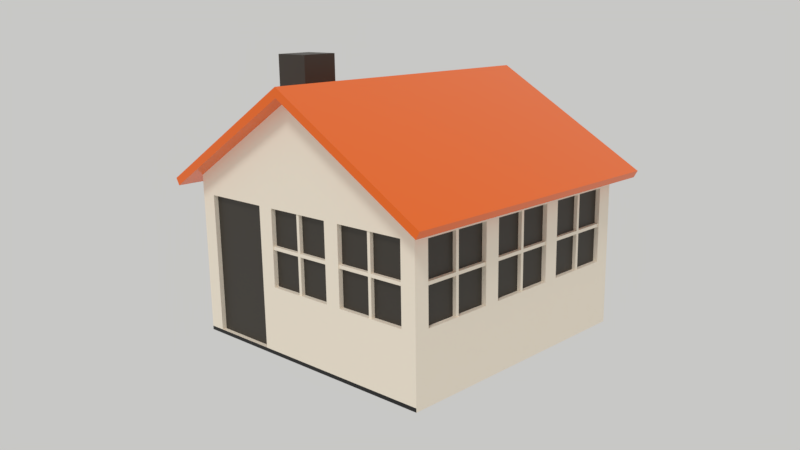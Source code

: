 # Source: Cartoon.House.1.blend  (saved by Blender 2.79.0; exported with 4.5.12 LTS)
import bpy
from mathutils import Matrix  # noqa: F401  (used for matrix-valued properties, if any)

bpy.ops.wm.read_factory_settings(use_empty=True)
scene = bpy.context.scene
scene.name = 'Scene'

# ---- collections
col_collection_1 = bpy.data.collections.new('Collection 1'); scene.collection.children.link(col_collection_1)

# ---- materials (node trees are filled in below, after node groups)
mat_house = bpy.data.materials.new('House')
mat_house.alpha_threshold = 0.0
mat_house.roughness = 0.5
mat_glass = bpy.data.materials.new('Glass')
mat_glass.alpha_threshold = 0.0
mat_glass.roughness = 0.5
mat_bottom = bpy.data.materials.new('Bottom')
mat_bottom.alpha_threshold = 0.0
mat_bottom.roughness = 0.5
mat_roof = bpy.data.materials.new('Roof')
mat_roof.alpha_threshold = 0.0
mat_roof.roughness = 0.5

# ---- material node trees
mat_house.use_nodes = True; mat_house.node_tree.nodes.clear()
_N = mat_house.node_tree.nodes; _L = mat_house.node_tree.links
n0 = _N.new('ShaderNodeOutputMaterial'); n0.name = 'Material Output'; n0.location = (300, 300)
n1 = _N.new('ShaderNodeBsdfPrincipled'); n1.name = 'Principled BSDF'; n1.location = (10, 300)
n1.width = 150
n1.subsurface_method = 'BURLEY'
n1.inputs[0].default_value = (0.9339, 0.8436, 0.7035, 1.0)
n1.inputs[3].default_value = 1.45
n1.inputs[9].default_value = (1.0, 1.0, 1.0)
_L.new(n1.outputs[0], n0.inputs[0])
n0.is_active_output = True
mat_glass.use_nodes = True; mat_glass.node_tree.nodes.clear()
_N = mat_glass.node_tree.nodes; _L = mat_glass.node_tree.links
n0 = _N.new('ShaderNodeOutputMaterial'); n0.name = 'Material Output'; n0.location = (300, 300)
n1 = _N.new('ShaderNodeBsdfPrincipled'); n1.name = 'Principled BSDF'; n1.location = (10, 300)
n1.width = 150
n1.subsurface_method = 'BURLEY'
n1.inputs[0].default_value = (0.04045, 0.03388, 0.02565, 1.0)
n1.inputs[3].default_value = 1.45
n1.inputs[9].default_value = (1.0, 1.0, 1.0)
_L.new(n1.outputs[0], n0.inputs[0])
n0.is_active_output = True
mat_bottom.use_nodes = True; mat_bottom.node_tree.nodes.clear()
_N = mat_bottom.node_tree.nodes; _L = mat_bottom.node_tree.links
n0 = _N.new('ShaderNodeOutputMaterial'); n0.name = 'Material Output'; n0.location = (300, 300)
n1 = _N.new('ShaderNodeBsdfPrincipled'); n1.name = 'Principled BSDF'; n1.location = (10, 300)
n1.width = 150
n1.subsurface_method = 'BURLEY'
n1.inputs[0].default_value = (0.00482, 0.00482, 0.00482, 1.0)
n1.inputs[3].default_value = 1.45
n1.inputs[9].default_value = (1.0, 1.0, 1.0)
_L.new(n1.outputs[0], n0.inputs[0])
n0.is_active_output = True
mat_roof.use_nodes = True; mat_roof.node_tree.nodes.clear()
_N = mat_roof.node_tree.nodes; _L = mat_roof.node_tree.links
n0 = _N.new('ShaderNodeOutputMaterial'); n0.name = 'Material Output'; n0.location = (300, 300)
n1 = _N.new('ShaderNodeBsdfPrincipled'); n1.name = 'Principled BSDF'; n1.location = (10, 300)
n1.width = 150
n1.subsurface_method = 'BURLEY'
n1.inputs[0].default_value = (0.9018, 0.1416, 4.763e-07, 1.0)
n1.inputs[2].default_value = 0.0
n1.inputs[3].default_value = 1.45
n1.inputs[9].default_value = (1.0, 1.0, 1.0)
_L.new(n1.outputs[0], n0.inputs[0])
n0.is_active_output = True

# ---- world
world_world = bpy.data.worlds.new('World'); scene.world = world_world
world_world.use_nodes = True; world_world.node_tree.nodes.clear()
_N = world_world.node_tree.nodes; _L = world_world.node_tree.links
n0 = _N.new('ShaderNodeOutputWorld'); n0.name = 'World Output'; n0.location = (300, 300)
n1 = _N.new('ShaderNodeBackground'); n1.name = 'Background'; n1.location = (10, 300)
n1.inputs[0].default_value = (0.579, 0.576, 0.5622, 1.0)
_L.new(n1.outputs[0], n0.inputs[0])
n0.is_active_output = True
world_world.color = (0.05088, 0.05088, 0.05088)
world_world.use_sun_shadow = False
world_world.sun_shadow_jitter_overblur = 0.0
world_world.cycles.sampling_method = 'MANUAL'

# ---- cameras
cam_camera = bpy.data.cameras.new('Camera')
cam_camera.clip_end = 100.0
cam_camera.lens = 35.0
cam_camera.sensor_width = 32.0
cam_camera.sensor_height = 18.0
cam_camera.ortho_scale = 7.314
cam_camera.dof.focus_distance = 0.0

# ---- lights
light_lamp = bpy.data.lights.new('Lamp', 'SUN')
light_lamp.transmission_factor = 0.0
light_lamp.cutoff_distance = 30.0
light_lamp.angle = 0.1993
light_lamp.energy = 1.0
light_lamp.shadow_buffer_clip_start = 1.001
light_lamp.shadow_soft_size = 0.1
light_lamp.shadow_cascade_max_distance = 1000.0

# ---- meshes
me_house_004 = bpy.data.meshes.new('House.004')
me_house_004.from_pydata([(-1.289, -0.8703, 1.224), (-0.809, -0.8703, 1.224), (-1.289, -0.3957, 1.224), (-0.809, -0.3957, 1.224), (-1.289, -0.3957, 2.345), (-1.289, -0.8703, 2.345), (-0.809, -0.3957, 2.345), (-0.809, -0.8703, 2.345)], [], [(2, 3, 1, 0), (4, 5, 7, 6), (3, 6, 7, 1), (1, 7, 5, 0), (0, 5, 4, 2), (2, 4, 6, 3)])
me_house_004.polygons.foreach_set('material_index', [1, 1, 1, 1, 1, 1])
me_house_004.materials.append(mat_house)
me_house_004.materials.append(mat_glass)
me_house_004.materials.append(mat_bottom)
me_house_004.materials.append(mat_roof)
me_house_004.use_remesh_preserve_volume = False
me_house_004.use_remesh_preserve_attributes = False
me_house_004.use_mirror_vertex_groups = False
me_house_004.update()
me_house_003 = bpy.data.meshes.new('House.003')
me_house_003.from_pydata([(-1.958, -1.957, 0.8111), (-1.958, 1.958, 0.8111), (1.957, -1.957, 0.8111), (1.957, 1.958, 0.8111), (-0.0004808, 1.958, 1.981), (-0.0004808, -1.957, 1.981)], [], [(4, 3, 2, 5), (1, 4, 5, 0)])
me_house_003.polygons.foreach_set('material_index', [3, 3])
me_house_003.materials.append(mat_house)
me_house_003.materials.append(mat_glass)
me_house_003.materials.append(mat_bottom)
me_house_003.materials.append(mat_roof)
me_house_003.use_remesh_preserve_volume = False
me_house_003.use_remesh_preserve_attributes = False
me_house_003.use_mirror_vertex_groups = False
me_house_003.update()
me_house_002 = bpy.data.meshes.new('House.002')
me_house_002.from_pydata([(1.127, -1.738, 0.713), (1.127, -1.738, -0.2116), (1.087, -1.738, -0.2116), (-0.4404, -1.738, 0.2307), (-0.4404, -1.738, 0.2707), (0.4495, -1.738, 0.2707), (0.4495, -1.738, 0.2307), (-0.01544, -1.738, 0.713), (0.02456, -1.738, 0.713), (0.02456, -1.738, -0.2116), (-0.01544, -1.738, -0.2116), (-1.738, -1.128, 0.2307), (-1.738, -1.088, 0.2307), (-1.738, -1.088, 0.2707), (-1.738, -1.128, 0.2707), (-1.738, -0.02757, 0.2307), (-1.738, 0.01243, 0.2307), (-1.738, 0.01243, 0.2707), (-1.738, -0.02757, 0.2707), (-1.738, 1.07, 0.2307), (-1.738, 1.11, 0.2307), (-1.738, 1.11, 0.2707), (-1.738, 1.07, 0.2707), (-1.118, 1.738, 0.2307), (-1.078, 1.738, 0.2307), (-1.078, 1.738, 0.2707), (-1.118, 1.738, 0.2707), (-0.01544, 1.738, 0.2307), (0.02456, 1.738, 0.2307), (0.02456, 1.738, 0.2707), (-0.01544, 1.738, 0.2707), (1.087, 1.738, 0.2307), (1.127, 1.738, 0.2307), (1.127, 1.738, 0.2707), (1.087, 1.738, 0.2707), (1.738, -1.088, 0.2307), (1.738, -1.128, 0.2307), (1.738, -1.128, 0.2707), (1.738, -1.088, 0.2707), (1.738, 1.11, 0.2707), (1.738, 1.11, 0.2307), (1.738, 1.07, 0.2307), (1.738, 1.07, 0.2707), (1.738, 0.01243, 0.2707), (1.738, 0.01243, 0.2307), (1.738, -0.02757, 0.2307), (1.738, -0.02757, 0.2707), (1.127, -1.738, 0.2707), (1.127, -1.738, 0.2307), (1.087, -1.738, 0.2307), (1.087, -1.738, 0.2707), (0.02456, -1.738, 0.2707), (0.02456, -1.738, 0.2307), (-0.01544, -1.738, 0.2307), (-0.01544, -1.738, 0.2707), (-0.01544, -1.692, 0.713), (0.02456, -1.692, 0.713), (0.02456, -1.692, -0.2116), (-0.01544, -1.692, -0.2116), (0.4495, -1.692, 0.2707), (0.4495, -1.692, 0.2307), (-0.4404, -1.692, 0.2307), (-0.4404, -1.692, 0.2707), (-0.01544, -1.692, 0.2307), (0.02456, -1.692, 0.2307), (0.02456, -1.692, 0.2707), (-0.01544, -1.692, 0.2707), (1.087, -1.692, 0.713), (1.127, -1.692, 0.713), (1.127, -1.692, -0.2116), (1.087, -1.692, -0.2116), (0.6548, -1.692, 0.2307), (0.6548, -1.692, 0.2707), (1.56, -1.692, 0.2707), (1.56, -1.692, 0.2307), (1.087, -1.692, 0.2307), (1.127, -1.692, 0.2307), (1.127, -1.692, 0.2707), (1.087, -1.692, 0.2707), (1.692, -0.6556, 0.2707), (1.692, -0.6556, 0.2307), (1.692, -1.56, 0.2307), (1.692, -1.56, 0.2707), (1.692, -0.02757, 0.713), (1.692, 0.01243, 0.713), (1.692, 0.01243, -0.2116), (1.692, -0.02757, -0.2116), (1.692, 1.07, 0.713), (1.692, 1.11, 0.713), (1.692, 1.11, -0.2116), (1.692, 1.07, -0.2116), (1.692, 0.4338, 0.2707), (1.692, 0.4338, 0.2307), (1.692, -0.4489, 0.2307), (1.692, -0.4489, 0.2707), (1.692, -0.02757, 0.2307), (1.692, 0.01243, 0.2307), (1.692, 0.01243, 0.2707), (1.692, -0.02757, 0.2707), (1.692, 1.539, 0.2707), (1.692, 1.539, 0.2307), (1.692, 0.6408, 0.2307), (1.692, 0.6408, 0.2707), (1.692, 1.07, 0.2307), (1.692, 1.11, 0.2307), (1.692, 1.11, 0.2707), (1.692, 1.07, 0.2707), (1.692, -1.128, 0.713), (1.692, -1.088, 0.713), (1.692, -1.088, -0.2116), (1.692, -1.128, -0.2116), (1.692, -1.128, 0.2707), (1.692, -1.128, 0.2307), (1.692, -1.088, 0.2307), (1.692, -1.088, 0.2707), (0.6548, 1.692, 0.2707), (0.6548, 1.692, 0.2307), (1.56, 1.692, 0.2307), (1.56, 1.692, 0.2707), (1.127, 1.692, 0.713), (1.087, 1.692, 0.713), (1.087, 1.692, -0.2116), (1.127, 1.692, -0.2116), (1.127, 1.692, 0.2707), (1.127, 1.692, 0.2307), (1.087, 1.692, 0.2307), (1.087, 1.692, 0.2707), (0.4495, 1.692, 0.2307), (0.4495, 1.692, 0.2707), (-0.4404, 1.692, 0.2707), (-0.4404, 1.692, 0.2307), (0.02456, 1.692, 0.713), (-0.01544, 1.692, 0.713), (-0.01544, 1.692, -0.2116), (0.02456, 1.692, -0.2116), (0.02456, 1.692, 0.2707), (0.02456, 1.692, 0.2307), (-0.01544, 1.692, 0.2307), (-0.01544, 1.692, 0.2707), (-0.6517, 1.692, 0.2307), (-0.6517, 1.692, 0.2707), (-1.544, 1.692, 0.2707), (-1.544, 1.692, 0.2307), (-1.078, 1.692, 0.713), (-1.118, 1.692, 0.713), (-1.118, 1.692, -0.2116), (-1.078, 1.692, -0.2116), (-1.078, 1.692, 0.2707), (-1.078, 1.692, 0.2307), (-1.118, 1.692, 0.2307), (-1.118, 1.692, 0.2707), (-1.692, 1.539, 0.2307), (-1.692, 1.539, 0.2707), (-1.692, 0.6408, 0.2707), (-1.692, 0.6408, 0.2307), (-1.692, 1.11, 0.713), (-1.692, 1.07, 0.713), (-1.692, 1.07, -0.2116), (-1.692, 1.11, -0.2116), (-1.692, 1.11, 0.2707), (-1.692, 1.11, 0.2307), (-1.692, 1.07, 0.2307), (-1.692, 1.07, 0.2707), (-1.692, 0.4338, 0.2307), (-1.692, 0.4338, 0.2707), (-1.692, -0.4489, 0.2707), (-1.692, -0.4489, 0.2307), (-1.692, 0.01243, 0.713), (-1.692, -0.02757, 0.713), (-1.692, -0.02757, -0.2116), (-1.692, 0.01243, -0.2116), (-1.692, 0.01243, 0.2707), (-1.692, 0.01243, 0.2307), (-1.692, -0.02757, 0.2307), (-1.692, -0.02757, 0.2707), (-1.692, -0.6556, 0.2307), (-1.692, -0.6556, 0.2707), (-1.692, -1.56, 0.2707), (-1.692, -1.56, 0.2307), (-1.692, -1.088, 0.713), (-1.692, -1.128, 0.713), (-1.692, -1.128, -0.2116), (-1.692, -1.088, -0.2116), (-1.692, -1.088, 0.2707), (-1.692, -1.088, 0.2307), (-1.692, -1.128, 0.2307), (-1.692, -1.128, 0.2707), (1.087, -1.738, 0.713), (1.56, -1.738, 0.2307), (1.56, -1.738, 0.2707), (0.6548, -1.738, 0.2707), (0.6548, -1.738, 0.2307), (1.738, -1.56, 0.2707), (1.738, -1.56, 0.2307), (1.738, -0.02757, -0.2116), (1.738, 0.01243, -0.2116), (1.738, 1.07, -0.2116), (1.738, 1.11, -0.2116), (1.738, 0.01243, 0.713), (1.738, -0.02757, 0.713), (1.738, 0.4338, 0.2307), (1.738, 0.4338, 0.2707), (1.738, -0.4489, 0.2707), (1.738, -0.4489, 0.2307), (1.738, 1.11, 0.713), (1.738, 1.07, 0.713), (1.738, 1.539, 0.2307), (1.738, 1.539, 0.2707), (1.738, 0.6408, 0.2707), (1.738, 0.6408, 0.2307), (1.738, -0.6556, 0.2307), (1.738, -0.6556, 0.2707), (1.738, -1.128, -0.2116), (1.738, -1.088, -0.2116), (1.738, -1.088, 0.713), (1.738, -1.128, 0.713), (1.56, 1.738, 0.2707), (1.56, 1.738, 0.2307), (0.6548, 1.738, 0.2307), (0.6548, 1.738, 0.2707), (1.127, 1.738, -0.2116), (1.087, 1.738, -0.2116), (1.087, 1.738, 0.713), (1.127, 1.738, 0.713), (0.4495, 1.738, 0.2707), (0.4495, 1.738, 0.2307), (-0.4404, 1.738, 0.2307), (-0.4404, 1.738, 0.2707), (0.02456, 1.738, -0.2116), (-0.01544, 1.738, -0.2116), (-0.01544, 1.738, 0.713), (0.02456, 1.738, 0.713), (-0.6517, 1.738, 0.2707), (-0.6517, 1.738, 0.2307), (-1.544, 1.738, 0.2307), (-1.544, 1.738, 0.2707), (-1.078, 1.738, -0.2116), (-1.118, 1.738, -0.2116), (-1.118, 1.738, 0.713), (-1.078, 1.738, 0.713), (-1.738, 1.539, 0.2707), (-1.738, 1.539, 0.2307), (-1.738, 0.6408, 0.2307), (-1.738, 0.6408, 0.2707), (-1.738, 1.11, -0.2116), (-1.738, 1.07, -0.2116), (-1.738, 1.07, 0.713), (-1.738, 1.11, 0.713), (-1.738, 0.4338, 0.2707), (-1.738, 0.4338, 0.2307), (-1.738, -0.4489, 0.2307), (-1.738, -0.4489, 0.2707), (-1.738, 0.01243, -0.2116), (-1.738, -0.02757, -0.2116), (-1.738, -0.02757, 0.713), (-1.738, 0.01243, 0.713), (-1.738, -0.6556, 0.2707), (-1.738, -0.6556, 0.2307), (-1.738, -1.56, 0.2307), (-1.738, -1.56, 0.2707), (-1.738, -1.088, -0.2116), (-1.738, -1.128, -0.2116), (-1.738, -1.128, 0.713), (-1.738, -1.088, 0.713)], [], [(53, 52, 51, 54), (115, 126, 34, 219), (170, 169, 253, 252), (75, 70, 2, 49), (116, 115, 219, 218), (172, 170, 252, 16), (61, 63, 53, 3), (117, 124, 32, 217), (173, 166, 250, 15), (62, 61, 3, 4), (118, 117, 217, 216), (165, 174, 18, 251), (66, 62, 4, 54), (123, 118, 216, 33), (166, 165, 251, 250), (64, 60, 6, 52), (114, 108, 214, 38), (163, 172, 16, 249), (59, 65, 51, 5), (107, 111, 37, 215), (164, 163, 249, 248), (60, 59, 5, 6), (108, 107, 215, 214), (171, 164, 248, 17), (65, 56, 8, 51), (109, 113, 35, 213), (162, 156, 246, 22), (55, 66, 54, 7), (110, 109, 213, 212), (155, 159, 21, 247), (56, 55, 7, 8), (112, 110, 212, 36), (156, 155, 247, 246), (57, 64, 52, 9), (113, 80, 210, 35), (157, 161, 19, 245), (58, 57, 9, 10), (79, 114, 38, 211), (158, 157, 245, 244), (63, 58, 10, 53), (80, 79, 211, 210), (160, 158, 244, 20), (101, 103, 41, 209), (161, 154, 242, 19), (102, 101, 209, 208), (153, 162, 22, 243), (106, 102, 208, 42), (154, 153, 243, 242), (104, 100, 206, 40), (151, 160, 20, 241), (99, 105, 39, 207), (152, 151, 241, 240), (100, 99, 207, 206), (159, 152, 240, 21), (105, 88, 204, 39), (150, 144, 238, 26), (49, 48, 47, 50), (45, 44, 43, 46), (41, 40, 39, 42), (37, 36, 35, 38), (33, 32, 31, 34), (29, 28, 27, 30), (25, 24, 23, 26), (21, 20, 19, 22), (17, 16, 15, 18), (13, 12, 11, 14), (53, 10, 9, 52), (7, 54, 51, 8), (5, 51, 52, 6), (54, 4, 3, 53), (49, 2, 1, 48), (187, 50, 47, 0), (189, 47, 48, 188), (50, 190, 191, 49), (37, 192, 193, 36), (45, 194, 195, 44), (41, 196, 197, 40), (199, 46, 43, 198), (201, 43, 44, 200), (46, 202, 203, 45), (205, 42, 39, 204), (207, 39, 40, 206), (42, 208, 209, 41), (211, 38, 35, 210), (36, 212, 213, 35), (215, 37, 38, 214), (33, 216, 217, 32), (219, 34, 31, 218), (32, 220, 221, 31), (223, 33, 34, 222), (29, 224, 225, 28), (227, 30, 27, 226), (28, 228, 229, 27), (231, 29, 30, 230), (25, 232, 233, 24), (235, 26, 23, 234), (24, 236, 237, 23), (239, 25, 26, 238), (21, 240, 241, 20), (243, 22, 19, 242), (20, 244, 245, 19), (247, 21, 22, 246), (17, 248, 249, 16), (251, 18, 15, 250), (16, 252, 253, 15), (255, 17, 18, 254), (13, 256, 257, 12), (259, 14, 11, 258), (12, 260, 261, 11), (263, 13, 14, 262), (70, 69, 1, 2), (169, 173, 15, 253), (125, 116, 218, 31), (69, 76, 48, 1), (168, 167, 255, 254), (124, 122, 220, 32), (68, 67, 187, 0), (167, 171, 17, 255), (122, 121, 221, 220), (67, 78, 50, 187), (174, 168, 254, 18), (121, 125, 31, 221), (77, 68, 0, 47), (183, 176, 256, 13), (120, 119, 223, 222), (74, 73, 189, 188), (176, 175, 257, 256), (119, 123, 33, 223), (73, 77, 47, 189), (175, 184, 12, 257), (126, 120, 222, 34), (76, 74, 188, 48), (178, 177, 259, 258), (135, 128, 224, 29), (78, 72, 190, 50), (177, 186, 14, 259), (128, 127, 225, 224), (72, 71, 191, 190), (185, 178, 258, 11), (127, 136, 28, 225), (71, 75, 49, 191), (184, 182, 260, 12), (130, 129, 227, 226), (111, 82, 192, 37), (182, 181, 261, 260), (129, 138, 30, 227), (82, 81, 193, 192), (181, 185, 11, 261), (137, 130, 226, 27), (81, 112, 36, 193), (180, 179, 263, 262), (136, 134, 228, 28), (95, 86, 194, 45), (179, 183, 13, 263), (134, 133, 229, 228), (86, 85, 195, 194), (186, 180, 262, 14), (133, 137, 27, 229), (85, 96, 44, 195), (132, 131, 231, 230), (103, 90, 196, 41), (131, 135, 29, 231), (90, 89, 197, 196), (138, 132, 230, 30), (89, 104, 40, 197), (147, 140, 232, 25), (84, 83, 199, 198), (140, 139, 233, 232), (83, 98, 46, 199), (139, 148, 24, 233), (97, 84, 198, 43), (142, 141, 235, 234), (92, 91, 201, 200), (141, 150, 26, 235), (91, 97, 43, 201), (149, 142, 234, 23), (96, 92, 200, 44), (148, 146, 236, 24), (98, 94, 202, 46), (146, 145, 237, 236), (94, 93, 203, 202), (145, 149, 23, 237), (93, 95, 45, 203), (144, 143, 239, 238), (88, 87, 205, 204), (143, 147, 25, 239), (87, 106, 42, 205)])
me_house_002.materials.append(mat_house)
me_house_002.use_remesh_preserve_volume = False
me_house_002.use_remesh_preserve_attributes = False
me_house_002.use_mirror_vertex_groups = False
me_house_002.update()
me_house_001 = bpy.data.meshes.new('House.001')
me_house_001.from_pydata([(-1.75, -1.75, -1.0), (-1.75, -1.75, 1.0), (-1.75, 1.75, -1.0), (-1.75, 1.75, 1.0), (1.75, -1.75, -1.0), (1.75, -1.75, 1.0), (1.75, 1.75, -1.0), (1.75, 1.75, 1.0), (-1.544, 1.75, -1.0), (-1.544, 1.75, 1.0), (-1.544, -1.75, -1.0), (-1.544, -1.75, 1.0), (1.56, 1.75, 1.0), (1.56, -1.75, -1.0), (1.56, 1.75, -1.0), (1.56, -1.75, 1.0), (-0.6517, 1.75, -1.0), (-0.6517, -1.75, 1.0), (-0.6517, 1.75, 1.0), (-0.6517, -1.75, -1.0), (-0.4404, 1.75, 1.0), (-0.4404, -1.75, -1.0), (-0.4404, 1.75, -1.0), (-0.4404, -1.75, 1.0), (0.4495, 1.75, 1.0), (0.4495, -1.75, -1.0), (0.4495, 1.75, -1.0), (0.4495, -1.75, 1.0), (0.6548, 1.75, 1.0), (0.6548, -1.75, -1.0), (0.6548, 1.75, -1.0), (0.6548, -1.75, 1.0), (-1.75, -1.56, -1.0), (-1.75, -1.56, 1.0), (1.75, -1.56, -1.0), (1.75, -1.56, 1.0), (1.692, -0.4489, -0.2116), (1.692, -0.4489, 0.713), (-1.692, -0.6556, -0.2116), (-1.692, -0.6556, 0.713), (1.692, -0.6556, -0.2116), (1.692, -0.6556, 0.713), (-1.75, -0.6556, 1.0), (1.75, -0.6556, -1.0), (-1.75, -0.6556, -1.0), (1.75, -0.6556, 1.0), (-1.692, -1.56, -0.2116), (-1.692, -1.56, 0.713), (1.692, -1.56, -0.2116), (1.692, -1.56, 0.713), (0.6548, 1.692, -0.2116), (0.6548, 1.692, 0.713), (-1.75, -0.4489, 1.0), (1.75, -0.4489, -1.0), (-1.75, -0.4489, -1.0), (1.75, -0.4489, 1.0), (0.6548, -1.692, -0.2116), (0.6548, -1.692, 0.713), (0.4495, 1.692, -0.2116), (0.4495, 1.692, 0.713), (0.4495, -1.692, -0.2116), (0.4495, -1.692, 0.713), (-1.75, 0.4338, 1.0), (1.75, 0.4338, -1.0), (-1.75, 0.4338, -1.0), (1.75, 0.4338, 1.0), (-0.4404, 1.692, -0.2116), (-0.4404, 1.692, 0.713), (-0.4404, -1.692, -0.2116), (-0.4404, -1.692, 0.713), (-0.6517, -1.692, 0.713), (-0.6517, 1.692, -0.2116), (-1.75, 0.6408, 1.0), (1.75, 0.6408, -1.0), (-1.75, 0.6408, -1.0), (1.75, 0.6408, 1.0), (-0.6517, 1.692, 0.713), (1.56, 1.692, -0.2116), (1.56, 1.692, 0.713), (1.56, -1.692, -0.2116), (1.56, -1.692, 0.713), (-1.544, 1.692, -0.2116), (-1.75, 1.539, 1.0), (1.75, 1.539, -1.0), (-1.75, 1.539, -1.0), (1.75, 1.539, 1.0), (-1.544, 1.692, 0.713), (-1.544, -1.692, 0.713), (-0.6517, -1.692, -0.2116), (-0.6517, -1.692, -1.0), (-1.544, -1.692, -1.0), (-1.544, -1.692, -0.2116), (-1.75, -1.75, -0.2116), (-1.75, 1.75, -0.2116), (1.75, 1.75, -0.2116), (1.75, -1.75, -0.2116), (-1.544, -1.75, -0.2116), (-1.544, 1.75, -0.2116), (1.56, -1.75, -0.2116), (1.56, 1.75, -0.2116), (-0.6517, 1.75, -0.2116), (-0.6517, -1.75, -0.2116), (-0.4404, -1.75, -0.2116), (-0.4404, 1.75, -0.2116), (0.4495, -1.75, -0.2116), (0.4495, 1.75, -0.2116), (0.6548, -1.75, -0.2116), (0.6548, 1.75, -0.2116), (1.75, -1.56, -0.2116), (-1.75, -1.56, -0.2116), (1.75, -0.6556, -0.2116), (-1.75, -0.6556, -0.2116), (1.75, -0.4489, -0.2116), (-1.75, -0.4489, -0.2116), (1.75, 0.4338, -0.2116), (-1.75, 0.4338, -0.2116), (1.75, 0.6408, -0.2116), (-1.75, 0.6408, -0.2116), (1.75, 1.539, -0.2116), (-1.75, 1.539, -0.2116), (-1.75, -1.75, 0.713), (-1.75, 1.75, 0.713), (1.75, 1.75, 0.713), (1.75, -1.75, 0.713), (-1.544, -1.75, 0.713), (-1.544, 1.75, 0.713), (1.56, -1.75, 0.713), (1.56, 1.75, 0.713), (-0.6517, 1.75, 0.713), (-0.6517, -1.75, 0.713), (-0.4404, -1.75, 0.713), (-0.4404, 1.75, 0.713), (0.4495, -1.75, 0.713), (0.4495, 1.75, 0.713), (0.6548, -1.75, 0.713), (0.6548, 1.75, 0.713), (1.75, -1.56, 0.713), (-1.75, -1.56, 0.713), (1.75, -0.6556, 0.713), (-1.75, -0.6556, 0.713), (1.75, -0.4489, 0.713), (-1.75, -0.4489, 0.713), (1.75, 0.4338, 0.713), (-1.75, 0.4338, 0.713), (1.75, 0.6408, 0.713), (-1.75, 0.6408, 0.713), (1.75, 1.539, 0.713), (-1.75, 1.539, 0.713), (-1.75, -1.56, -1.047), (-1.75, -1.75, -1.047), (-1.544, 1.75, -1.047), (-1.75, 1.75, -1.047), (1.75, 1.539, -1.047), (1.75, 1.75, -1.047), (1.56, -1.75, -1.047), (1.75, -1.75, -1.047), (-0.6517, 1.75, -1.047), (-1.544, -1.75, -1.047), (-1.544, -1.56, -1.047), (0.6548, -1.75, -1.047), (1.56, 1.75, -1.047), (1.56, -1.56, -1.047), (-0.4404, 1.75, -1.047), (-0.6517, -1.75, -1.047), (-0.6517, -1.56, -1.047), (-0.4404, -1.75, -1.047), (0.4495, 1.75, -1.047), (-0.4404, -1.56, -1.047), (0.4495, -1.75, -1.047), (0.6548, 1.75, -1.047), (0.4495, -1.56, -1.047), (0.6548, -1.56, -1.047), (-1.75, -0.6556, -1.047), (1.75, -1.56, -1.047), (-1.544, -0.6556, -1.047), (1.56, -0.6556, -1.047), (-0.6517, -0.6556, -1.047), (-0.4404, -0.6556, -1.047), (0.4495, -0.6556, -1.047), (0.6548, -0.6556, -1.047), (1.75, -0.6556, -1.047), (-1.75, -0.4489, -1.047), (-1.544, -0.4489, -1.047), (1.56, -0.4489, -1.047), (-0.6517, -0.4489, -1.047), (-0.4404, -0.4489, -1.047), (0.4495, -0.4489, -1.047), (0.6548, -0.4489, -1.047), (1.75, -0.4489, -1.047), (-1.75, 0.4338, -1.047), (-1.544, 0.4338, -1.047), (1.56, 0.4338, -1.047), (-0.6517, 0.4338, -1.047), (-0.4404, 0.4338, -1.047), (0.4495, 0.4338, -1.047), (0.6548, 0.4338, -1.047), (1.75, 0.4338, -1.047), (-1.75, 0.6408, -1.047), (-1.544, 0.6408, -1.047), (1.56, 0.6408, -1.047), (-0.6517, 0.6408, -1.047), (-0.4404, 0.6408, -1.047), (0.4495, 0.6408, -1.047), (0.6548, 0.6408, -1.047), (1.75, 0.6408, -1.047), (-1.75, 1.539, -1.047), (-1.544, 1.539, -1.047), (1.56, 1.539, -1.047), (-0.6517, 1.539, -1.047), (-0.4404, 1.539, -1.047), (0.4495, 1.539, -1.047), (0.6548, 1.539, -1.047), (-1.692, -0.4489, 0.713), (-1.692, -0.4489, -0.2116), (1.692, 0.4338, 0.713), (1.692, 0.4338, -0.2116), (-1.692, 0.4338, 0.713), (-1.692, 0.4338, -0.2116), (1.692, 0.6408, 0.713), (1.692, 0.6408, -0.2116), (-1.692, 0.6408, 0.713), (-1.692, 0.6408, -0.2116), (1.692, 1.539, 0.713), (1.692, 1.539, -0.2116), (-1.692, 1.539, 0.713), (-1.692, 1.539, -0.2116), (-0.6517, -1.75, 1.641), (0.4495, -1.75, 1.76), (-0.4404, -1.75, 1.765), (1.56, -1.75, 1.111), (0.6548, -1.75, 1.64), (-1.544, -1.75, 1.12), (-0.0007063, -1.75, 2.021)], [], [(147, 82, 3, 121), (127, 12, 7, 122), (136, 35, 5, 123), (124, 11, 1, 120), (102, 104, 60, 68), (110, 138, 41, 40), (129, 17, 11, 124), (121, 3, 9, 125), (123, 5, 15, 126), (116, 118, 223, 219), (135, 28, 12, 127), (125, 9, 18, 128), (131, 133, 59, 67), (130, 23, 17, 129), (132, 27, 23, 130), (128, 18, 20, 131), (124, 96, 91, 87), (134, 31, 27, 132), (131, 20, 24, 133), (109, 137, 47, 46), (126, 15, 31, 134), (133, 24, 28, 135), (145, 147, 224, 220), (126, 134, 57, 80), (88, 70, 87, 91), (50, 51, 78, 77), (81, 86, 76, 71), (60, 61, 69, 68), (66, 67, 59, 58), (79, 80, 57, 56), (138, 45, 35, 136), (120, 1, 33, 137), (140, 55, 45, 138), (40, 41, 49, 48), (46, 47, 39, 38), (215, 214, 37, 36), (213, 212, 216, 217), (223, 222, 218, 219), (221, 220, 224, 225), (89, 88, 91, 90), (137, 33, 42, 139), (14, 6, 153, 160), (15, 5, 229), (34, 4, 155, 173), (13, 29, 159, 154), (84, 2, 151, 205), (6, 83, 152, 153), (83, 73, 204, 152), (32, 44, 172, 148), (142, 65, 55, 140), (139, 42, 52, 141), (144, 75, 65, 142), (26, 30, 169, 166), (27, 31, 230, 227), (54, 64, 189, 181), (25, 21, 165, 168), (53, 43, 180, 188), (19, 10, 157, 163), (2, 8, 150, 151), (74, 84, 205, 197), (141, 52, 62, 143), (73, 63, 196, 204), (16, 22, 162, 156), (10, 0, 149, 157), (17, 23, 228, 226), (30, 14, 160, 169), (44, 54, 181, 172), (11, 17, 226, 231), (0, 32, 148, 149), (31, 15, 229, 230), (29, 25, 168, 159), (146, 85, 75, 144), (143, 62, 72, 145), (122, 7, 85, 146), (43, 34, 173, 180), (8, 16, 156, 150), (23, 27, 227, 232, 228), (22, 26, 166, 162), (64, 74, 197, 189), (21, 19, 163, 165), (4, 13, 154, 155), (63, 53, 188, 196), (145, 72, 82, 147), (74, 117, 119, 84), (6, 94, 118, 83), (64, 115, 117, 74), (83, 118, 116, 73), (54, 113, 115, 64), (73, 116, 114, 63), (44, 111, 113, 54), (63, 114, 112, 53), (32, 109, 111, 44), (53, 112, 110, 43), (0, 92, 109, 32), (43, 110, 108, 34), (26, 105, 107, 30), (13, 98, 106, 29), (22, 103, 105, 26), (29, 106, 104, 25), (16, 100, 103, 22), (25, 104, 102, 21), (21, 102, 101, 19), (8, 97, 100, 16), (30, 107, 99, 14), (4, 95, 98, 13), (2, 93, 97, 8), (136, 108, 48, 49), (10, 96, 92, 0), (34, 108, 95, 4), (14, 99, 94, 6), (84, 119, 93, 2), (105, 103, 66, 58), (94, 122, 146, 118), (115, 143, 145, 117), (107, 135, 51, 50), (119, 117, 221, 225), (116, 144, 142, 114), (111, 139, 141, 113), (138, 136, 49, 41), (106, 98, 79, 56), (112, 140, 138, 110), (92, 120, 137, 109), (134, 106, 56, 57), (105, 133, 135, 107), (147, 119, 225, 224), (129, 124, 87, 70), (106, 134, 132, 104), (100, 128, 131, 103), (133, 105, 58, 59), (102, 130, 129, 101), (118, 146, 222, 223), (108, 110, 40, 48), (95, 123, 126, 98), (93, 121, 125, 97), (104, 132, 61, 60), (96, 124, 120, 92), (108, 136, 123, 95), (99, 127, 122, 94), (119, 147, 121, 93), (161, 173, 155, 154), (148, 158, 157, 149), (171, 161, 154, 159), (158, 164, 163, 157), (164, 167, 165, 163), (167, 170, 168, 165), (170, 171, 159, 168), (178, 179, 171, 170), (177, 178, 170, 167), (176, 177, 167, 164), (174, 176, 164, 158), (179, 175, 161, 171), (172, 174, 158, 148), (175, 180, 173, 161), (183, 188, 180, 175), (181, 182, 174, 172), (187, 183, 175, 179), (182, 184, 176, 174), (184, 185, 177, 176), (185, 186, 178, 177), (186, 187, 179, 178), (194, 195, 187, 186), (193, 194, 186, 185), (192, 193, 185, 184), (190, 192, 184, 182), (195, 191, 183, 187), (189, 190, 182, 181), (191, 196, 188, 183), (199, 204, 196, 191), (197, 198, 190, 189), (203, 199, 191, 195), (198, 200, 192, 190), (200, 201, 193, 192), (201, 202, 194, 193), (202, 203, 195, 194), (210, 211, 203, 202), (209, 210, 202, 201), (208, 209, 201, 200), (206, 208, 200, 198), (211, 207, 199, 203), (205, 206, 198, 197), (207, 152, 204, 199), (160, 153, 152, 207), (151, 150, 206, 205), (169, 160, 207, 211), (150, 156, 208, 206), (156, 162, 209, 208), (162, 166, 210, 209), (166, 169, 211, 210), (97, 125, 86, 81), (115, 113, 213, 217), (139, 111, 38, 39), (98, 126, 80, 79), (146, 144, 218, 222), (140, 112, 36, 37), (100, 97, 81, 71), (10, 19, 89, 90), (127, 99, 77, 78), (132, 130, 69, 61), (96, 10, 90, 91), (141, 143, 216, 212), (113, 141, 212, 213), (99, 107, 50, 77), (128, 100, 71, 76), (112, 114, 215, 36), (114, 142, 214, 215), (101, 129, 70, 88), (125, 128, 76, 86), (111, 109, 46, 38), (143, 115, 217, 216), (19, 101, 88, 89), (130, 102, 68, 69), (135, 127, 78, 51), (142, 140, 37, 214), (144, 116, 219, 218), (103, 131, 67, 66), (137, 139, 39, 47), (117, 145, 220, 221), (231, 1, 11)])
me_house_001.polygons.foreach_set('material_index', [0, 0, 0, 0, 0, 0, 0, 0, 0, 0, 0, 0, 0, 0, 0, 0, 0, 0, 0, 0, 0, 0, 0, 0, 1, 1, 1, 1, 1, 1, 0, 0, 0, 1, 1, 1, 1, 1, 1, 1, 0, 0, 0, 0, 2, 0, 0, 0, 0, 0, 0, 0, 0, 0, 0, 2, 0, 2, 0, 0, 0, 0, 0, 2, 0, 0, 0, 0, 0, 0, 2, 0, 0, 0, 0, 0, 0, 0, 0, 2, 2, 0, 0, 0, 0, 0, 0, 0, 0, 0, 0, 0, 0, 0, 0, 0, 0, 0, 0, 0, 0, 0, 0, 0, 0, 0, 0, 0, 0, 0, 0, 0, 0, 0, 0, 0, 0, 0, 0, 0, 0, 0, 0, 0, 0, 0, 0, 0, 0, 0, 0, 0, 0, 0, 0, 0, 0, 0, 0, 0, 0, 0, 0, 0, 0, 0, 0, 0, 0, 0, 0, 0, 0, 0, 0, 0, 0, 0, 0, 0, 0, 0, 0, 0, 0, 0, 0, 0, 0, 0, 0, 0, 0, 0, 0, 0, 0, 0, 0, 0, 0, 0, 0, 0, 0, 0, 0, 0, 0, 0, 0, 0, 0, 0, 0, 0, 0, 0, 0, 0, 0, 0, 0, 0, 0, 0, 0, 0, 0, 0, 0, 0, 0, 0, 0, 0, 0, 0])
me_house_001.materials.append(mat_house)
me_house_001.materials.append(mat_glass)
me_house_001.materials.append(mat_bottom)
me_house_001.materials.append(mat_roof)
me_house_001.use_remesh_preserve_volume = False
me_house_001.use_remesh_preserve_attributes = False
me_house_001.use_mirror_vertex_groups = False
me_house_001.update()

# ---- objects
ob_cummny = bpy.data.objects.new('Cummny', me_house_004)
ob_roof = bpy.data.objects.new('Roof', me_house_003)
ob_window_metals = bpy.data.objects.new('Window Metals', me_house_002)
ob_house = bpy.data.objects.new('House', me_house_001)
ob_lamp = bpy.data.objects.new('Lamp', light_lamp)
ob_camera = bpy.data.objects.new('Camera', cam_camera)

# ---- transforms, parenting, visibility, modifiers, constraints
ob_cummny.location = (-0.05277, -0.04221, 0.0)
ob_cummny.lineart.crease_threshold = 0.0
ob_roof.location = (-0.05277, -0.04221, 0.0)
ob_roof.lineart.crease_threshold = 0.0
_m = ob_roof.modifiers.new('Solidify', 'SOLIDIFY')
_m.thickness = 0.1
_m.use_even_offset = True
_m.nonmanifold_thickness_mode = 'FIXED'
_m.nonmanifold_merge_threshold = 0.0003
ob_window_metals.location = (-0.05277, -0.04221, 0.0)
ob_window_metals.lineart.crease_threshold = 0.0
ob_house.location = (-0.05277, -0.04221, 0.0)
ob_house.lineart.crease_threshold = 0.0
ob_lamp.location = (4.076, 1.005, 5.904)
ob_lamp.rotation_euler = (0.6503, 0.05522, 0.3378)
ob_lamp.lock_rotations_4d = False
ob_lamp.empty_display_type = 'ARROWS'
ob_lamp.color = (0.0, 0.0, 0.0, 0.0)
ob_lamp.lineart.crease_threshold = 0.0
ob_camera.location = (7.163, -7.628, 2.879)
ob_camera.rotation_euler = (1.326, 0.0143, 0.7661)
ob_camera.lock_rotations_4d = False
ob_camera.empty_display_type = 'ARROWS'
ob_camera.color = (0.0, 0.0, 0.0, 0.0)
ob_camera.display_type = 'WIRE'
ob_camera.lineart.crease_threshold = 0.0

# ---- collection membership
col_collection_1.objects.link(ob_cummny)
col_collection_1.objects.link(ob_roof)
col_collection_1.objects.link(ob_window_metals)
col_collection_1.objects.link(ob_house)
col_collection_1.objects.link(ob_lamp)
col_collection_1.objects.link(ob_camera)

# ---- scene / render settings (as saved in the file)
scene.camera = ob_camera
scene.frame_start = 1; scene.frame_end = 250; scene.frame_set(1)
scene.render.engine = 'CYCLES'
scene.render.dither_intensity = 0.0
scene.cycles.use_denoising = False
scene.cycles.samples = 128
scene.cycles.sampling_pattern = 'TABULATED_SOBOL'
scene.cycles.use_adaptive_sampling = False
scene.cycles.use_light_tree = False
scene.cycles.blur_glossy = 0.0
scene.cycles.sample_clamp_indirect = 0.0
scene.view_settings.view_transform = 'Standard'
bpy.context.view_layer.update()
